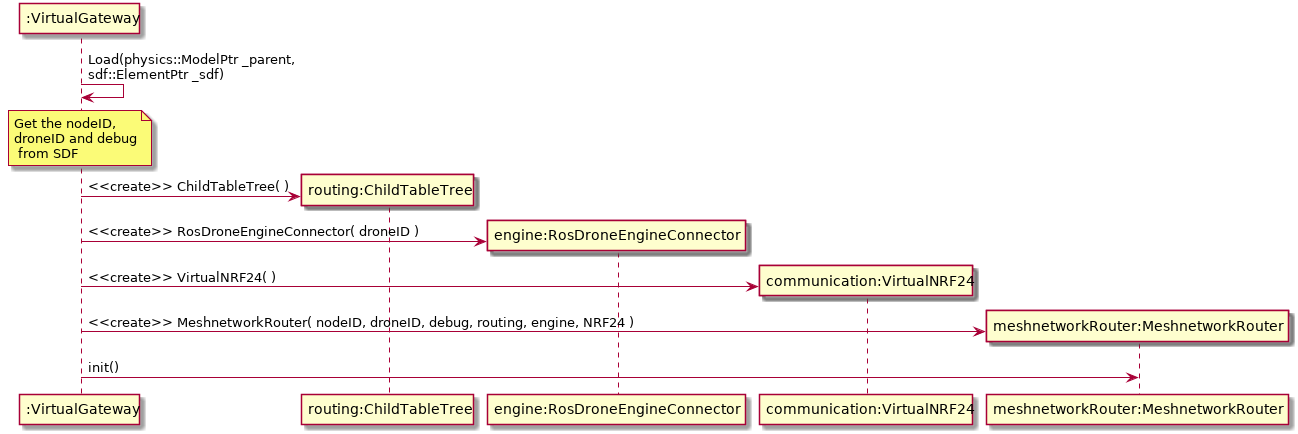

The diagram above was rendered by PlantUML. Its source (embedded in the PNG):
@startuml
participant ":VirtualGateway" as VG

participant "meshgateway:MeshnetworkGateway" as VG
participant "routing:ChildTableTree" as routing
participant "engine:RosDroneEngineConnector" as engine
participant "communication:VirtualNRF24" as NRF24
participant "meshnetworkRouter:MeshnetworkRouter" as MG

VG -> VG : Load(physics::ModelPtr _parent,\nsdf::ElementPtr _sdf)
note over VG : Get the nodeID,\ndroneID and debug\n from SDF

create routing
VG -> routing : <<create>> ChildTableTree( )
create engine
VG -> engine : <<create>> RosDroneEngineConnector( droneID )
create NRF24
VG -> NRF24 : <<create>> VirtualNRF24( )
create MG
VG -> MG : <<create>> MeshnetworkRouter( nodeID, droneID, debug, routing, engine, NRF24 )
VG -> MG : init()
@enduml